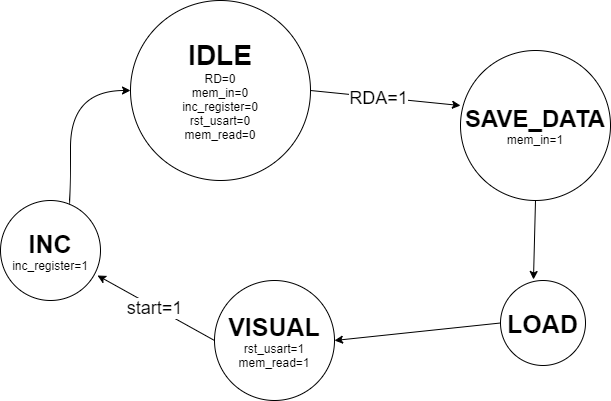

The diagram above was exported from draw.io. Its source (the exported page's mxGraphModel, read from the mxfile embedded in the PNG):
<mxGraphModel dx="868" dy="545" grid="1" gridSize="10" guides="1" tooltips="1" connect="1" arrows="1" fold="1" page="1" pageScale="1" pageWidth="827" pageHeight="1169" math="0" shadow="0">
  <root>
    <mxCell id="0" />
    <mxCell id="1" parent="0" />
    <mxCell id="Gj7liNoW1fIiVxITH7rt-1" value="&lt;font style=&quot;font-size: 28px&quot;&gt;&lt;b&gt;IDLE&lt;/b&gt;&lt;/font&gt;&lt;br&gt;RD=0&lt;br&gt;mem_in=0&lt;br&gt;inc_register=0&lt;br&gt;rst_usart=0&lt;br&gt;mem_read=0" style="ellipse;whiteSpace=wrap;html=1;aspect=fixed;" vertex="1" parent="1">
      <mxGeometry x="210" y="30" width="180" height="180" as="geometry" />
    </mxCell>
    <mxCell id="Gj7liNoW1fIiVxITH7rt-2" value="&lt;b style=&quot;font-size: 24px&quot;&gt;&lt;font style=&quot;font-size: 24px&quot;&gt;SAVE_DATA&lt;/font&gt;&lt;br&gt;&lt;/b&gt;mem_in=1" style="ellipse;whiteSpace=wrap;html=1;aspect=fixed;" vertex="1" parent="1">
      <mxGeometry x="540" y="80" width="150" height="150" as="geometry" />
    </mxCell>
    <mxCell id="Gj7liNoW1fIiVxITH7rt-3" value="&lt;font style=&quot;font-size: 25px&quot;&gt;&lt;b&gt;LOAD&lt;/b&gt;&lt;/font&gt;" style="ellipse;whiteSpace=wrap;html=1;aspect=fixed;" vertex="1" parent="1">
      <mxGeometry x="580" y="310" width="85" height="85" as="geometry" />
    </mxCell>
    <mxCell id="Gj7liNoW1fIiVxITH7rt-4" value="&lt;font style=&quot;font-size: 25px&quot;&gt;&lt;b&gt;VISUAL&lt;/b&gt;&lt;/font&gt;&lt;br&gt;rst_usart=1&lt;br&gt;mem_read=1" style="ellipse;whiteSpace=wrap;html=1;aspect=fixed;" vertex="1" parent="1">
      <mxGeometry x="294" y="310" width="120" height="120" as="geometry" />
    </mxCell>
    <mxCell id="Gj7liNoW1fIiVxITH7rt-5" value="&lt;b&gt;&lt;font style=&quot;font-size: 25px&quot;&gt;INC&lt;/font&gt;&lt;br&gt;&lt;/b&gt;inc_register=1" style="ellipse;whiteSpace=wrap;html=1;aspect=fixed;" vertex="1" parent="1">
      <mxGeometry x="80" y="230" width="100" height="100" as="geometry" />
    </mxCell>
    <mxCell id="Gj7liNoW1fIiVxITH7rt-6" value="" style="endArrow=classic;html=1;rounded=0;fontSize=25;exitX=1;exitY=0.5;exitDx=0;exitDy=0;entryX=0;entryY=0.367;entryDx=0;entryDy=0;entryPerimeter=0;" edge="1" parent="1" source="Gj7liNoW1fIiVxITH7rt-1" target="Gj7liNoW1fIiVxITH7rt-2">
      <mxGeometry width="50" height="50" relative="1" as="geometry">
        <mxPoint x="390" y="200" as="sourcePoint" />
        <mxPoint x="440" y="150" as="targetPoint" />
      </mxGeometry>
    </mxCell>
    <mxCell id="Gj7liNoW1fIiVxITH7rt-7" value="&lt;font style=&quot;font-size: 18px&quot;&gt;RDA=1&lt;/font&gt;" style="edgeLabel;html=1;align=center;verticalAlign=middle;resizable=0;points=[];fontSize=25;" vertex="1" connectable="0" parent="Gj7liNoW1fIiVxITH7rt-6">
      <mxGeometry x="-0.139" y="-3" relative="1" as="geometry">
        <mxPoint x="3" y="-6" as="offset" />
      </mxGeometry>
    </mxCell>
    <mxCell id="Gj7liNoW1fIiVxITH7rt-8" value="" style="endArrow=classic;html=1;rounded=0;fontSize=18;exitX=0.5;exitY=1;exitDx=0;exitDy=0;entryX=0.388;entryY=-0.012;entryDx=0;entryDy=0;entryPerimeter=0;" edge="1" parent="1" source="Gj7liNoW1fIiVxITH7rt-2" target="Gj7liNoW1fIiVxITH7rt-3">
      <mxGeometry width="50" height="50" relative="1" as="geometry">
        <mxPoint x="390" y="200" as="sourcePoint" />
        <mxPoint x="440" y="150" as="targetPoint" />
      </mxGeometry>
    </mxCell>
    <mxCell id="Gj7liNoW1fIiVxITH7rt-9" value="" style="endArrow=classic;html=1;rounded=0;fontSize=18;exitX=0;exitY=0.5;exitDx=0;exitDy=0;entryX=1;entryY=0.5;entryDx=0;entryDy=0;" edge="1" parent="1" source="Gj7liNoW1fIiVxITH7rt-3" target="Gj7liNoW1fIiVxITH7rt-4">
      <mxGeometry width="50" height="50" relative="1" as="geometry">
        <mxPoint x="390" y="200" as="sourcePoint" />
        <mxPoint x="440" y="150" as="targetPoint" />
      </mxGeometry>
    </mxCell>
    <mxCell id="Gj7liNoW1fIiVxITH7rt-10" value="" style="endArrow=classic;html=1;rounded=0;fontSize=18;exitX=0;exitY=0.5;exitDx=0;exitDy=0;entryX=0.97;entryY=0.75;entryDx=0;entryDy=0;entryPerimeter=0;" edge="1" parent="1" source="Gj7liNoW1fIiVxITH7rt-4" target="Gj7liNoW1fIiVxITH7rt-5">
      <mxGeometry width="50" height="50" relative="1" as="geometry">
        <mxPoint x="390" y="200" as="sourcePoint" />
        <mxPoint x="440" y="150" as="targetPoint" />
      </mxGeometry>
    </mxCell>
    <mxCell id="Gj7liNoW1fIiVxITH7rt-11" value="start=1" style="edgeLabel;html=1;align=center;verticalAlign=middle;resizable=0;points=[];fontSize=18;" vertex="1" connectable="0" parent="Gj7liNoW1fIiVxITH7rt-10">
      <mxGeometry x="0.2308" relative="1" as="geometry">
        <mxPoint x="11" y="7" as="offset" />
      </mxGeometry>
    </mxCell>
    <mxCell id="Gj7liNoW1fIiVxITH7rt-12" value="" style="endArrow=classic;html=1;rounded=0;fontSize=18;exitX=0.68;exitY=0.04;exitDx=0;exitDy=0;entryX=0;entryY=0.5;entryDx=0;entryDy=0;edgeStyle=orthogonalEdgeStyle;curved=1;exitPerimeter=0;" edge="1" parent="1" source="Gj7liNoW1fIiVxITH7rt-5" target="Gj7liNoW1fIiVxITH7rt-1">
      <mxGeometry width="50" height="50" relative="1" as="geometry">
        <mxPoint x="390" y="200" as="sourcePoint" />
        <mxPoint x="440" y="150" as="targetPoint" />
        <Array as="points">
          <mxPoint x="150" y="234" />
          <mxPoint x="150" y="120" />
        </Array>
      </mxGeometry>
    </mxCell>
  </root>
</mxGraphModel>